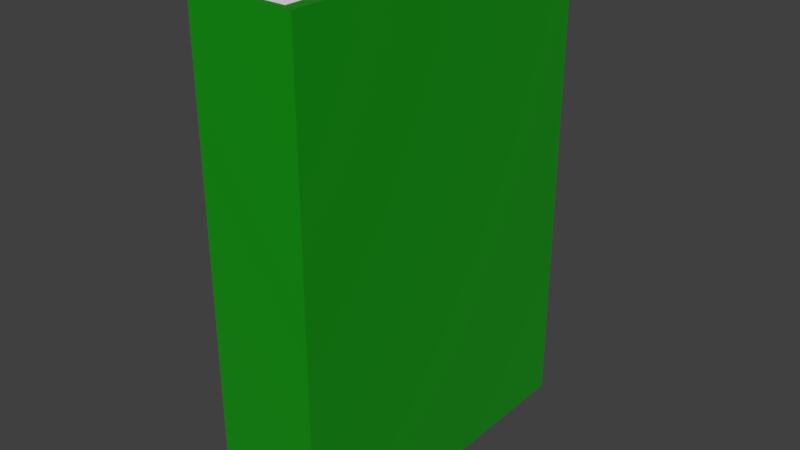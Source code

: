 # Source: Book_5x1.5x7.blend  (saved by Blender 2.79.0; exported with 4.5.12 LTS)
import bpy
from mathutils import Matrix  # noqa: F401  (used for matrix-valued properties, if any)

bpy.ops.wm.read_factory_settings(use_empty=True)
scene = bpy.context.scene
scene.name = 'Scene'

# ---- collections
col_collection_1 = bpy.data.collections.new('Collection 1'); scene.collection.children.link(col_collection_1)

# ---- materials (node trees are filled in below, after node groups)
mat_book_cover = bpy.data.materials.new('Book Cover')
mat_book_cover.alpha_threshold = 0.0
mat_book_cover.roughness = 0.5
mat_book_pages = bpy.data.materials.new('Book Pages')
mat_book_pages.alpha_threshold = 0.0
mat_book_pages.roughness = 0.5

# ---- material node trees
mat_book_cover.use_nodes = True; mat_book_cover.node_tree.nodes.clear()
_N = mat_book_cover.node_tree.nodes; _L = mat_book_cover.node_tree.links
n0 = _N.new('ShaderNodeOutputMaterial'); n0.name = 'Material Output'; n0.location = (300, 300)
n1 = _N.new('ShaderNodeBsdfPrincipled'); n1.name = 'Principled BSDF'; n1.location = (10, 300)
n1.width = 150
n1.subsurface_method = 'BURLEY'
n1.inputs[0].default_value = (0.004916, 0.3032, 0.003928, 1.0)
n1.inputs[2].default_value = 0.0
n1.inputs[3].default_value = 1.45
n1.inputs[9].default_value = (1.0, 1.0, 1.0)
_L.new(n1.outputs[0], n0.inputs[0])
n0.is_active_output = True
mat_book_pages.use_nodes = True; mat_book_pages.node_tree.nodes.clear()
_N = mat_book_pages.node_tree.nodes; _L = mat_book_pages.node_tree.links
n0 = _N.new('ShaderNodeOutputMaterial'); n0.name = 'Material Output'; n0.location = (300, 300)
n1 = _N.new('ShaderNodeBsdfPrincipled'); n1.name = 'Principled BSDF'; n1.location = (10, 300)
n1.width = 150
n1.subsurface_method = 'BURLEY'
n1.inputs[0].default_value = (1.0, 1.0, 1.0, 1.0)
n1.inputs[2].default_value = 0.0
n1.inputs[3].default_value = 1.45
n1.inputs[9].default_value = (1.0, 1.0, 1.0)
_L.new(n1.outputs[0], n0.inputs[0])
n0.is_active_output = True

# ---- world
world_world = bpy.data.worlds.new('World'); scene.world = world_world
world_world.color = (0.05088, 0.05088, 0.05088)
world_world.use_sun_shadow = False
world_world.sun_shadow_jitter_overblur = 0.0
world_world.cycles.sampling_method = 'MANUAL'

# ---- meshes
me_loda_book_13x2x13 = bpy.data.meshes.new('LODA Book 13x2x13')
me_loda_book_13x2x13.from_pydata([(-0.1786, -1.279, 0.0), (-0.1786, -1.279, 1.3), (-0.1786, 8.298e-09, 0.0), (-0.1786, 8.298e-09, 1.3), (-0.02139, -1.279, 0.0), (-0.02139, -1.279, 1.3), (0.0, 0.0, 0.0), (0.0, 0.0, 1.3), (-0.2, 8.742e-09, 0.0), (-0.2, -1.3, 0.0), (-0.2, -1.3, 1.3), (-0.2, 8.742e-09, 1.3), (-0.02139, 4.447e-10, 1.3), (-0.02139, 4.447e-10, 0.0), (2.78e-09, -1.3, 0.0), (2.78e-09, -1.3, 1.3), (-0.02371, -0.01886, 0.01917), (-0.1763, -0.01886, 0.01917), (-0.1763, -0.01886, 1.281), (-0.02371, -0.01886, 1.281), (-0.1763, -1.26, 0.01917), (-0.1763, -1.26, 1.281), (-0.02371, -1.26, 0.01917), (-0.02371, -1.26, 1.281)], [], [(9, 10, 11, 8), (12, 13, 16, 19), (6, 7, 15, 14), (14, 15, 10, 9), (5, 12, 19, 23), (1, 5, 23, 21), (2, 0, 9, 8), (1, 3, 11, 10), (3, 2, 8, 11), (13, 12, 7, 6), (4, 13, 6, 14), (12, 5, 15, 7), (0, 4, 14, 9), (5, 1, 10, 15), (17, 18, 19, 16), (17, 16, 22, 20), (19, 18, 21, 23), (3, 1, 21, 18), (4, 0, 20, 22), (13, 4, 22, 16), (2, 3, 18, 17), (0, 2, 17, 20)])
me_loda_book_13x2x13.polygons.foreach_set('material_index', [0, 0, 0, 0, 0, 0, 0, 0, 0, 0, 0, 0, 0, 0, 1, 1, 1, 0, 0, 0, 0, 0])
me_loda_book_13x2x13.materials.append(mat_book_cover)
me_loda_book_13x2x13.materials.append(mat_book_pages)
me_loda_book_13x2x13.use_remesh_preserve_volume = False
me_loda_book_13x2x13.use_remesh_preserve_attributes = False
me_loda_book_13x2x13.use_mirror_vertex_groups = False
me_loda_book_13x2x13.update()

# ---- objects
ob_loda_book_5x1_5x7 = bpy.data.objects.new('LODA Book 5x1.5x7', me_loda_book_13x2x13)

# ---- transforms, parenting, visibility, modifiers, constraints
ob_loda_book_5x1_5x7.location = (0.0, 0.0, 0.0)
ob_loda_book_5x1_5x7.scale = (0.75, 0.3846, 0.5385)
ob_loda_book_5x1_5x7.lineart.crease_threshold = 0.0

# ---- collection membership
col_collection_1.objects.link(ob_loda_book_5x1_5x7)

# ---- scene / render settings (as saved in the file)
scene.frame_start = 1; scene.frame_end = 250; scene.frame_set(1)
scene.render.engine = 'CYCLES'
scene.render.resolution_percentage = 50
scene.render.dither_intensity = 0.0
scene.cycles.use_denoising = False
scene.cycles.samples = 128
scene.cycles.sampling_pattern = 'TABULATED_SOBOL'
scene.cycles.use_adaptive_sampling = False
scene.cycles.use_light_tree = False
scene.cycles.blur_glossy = 0.0
scene.cycles.sample_clamp_indirect = 0.0
scene.view_settings.view_transform = 'Standard'
bpy.context.view_layer.update()

# ---- added for rendering (the .blend has no active camera and no usable light): camera, sun
cam_auto = bpy.data.cameras.new('AutoCamera')
cam_auto.lens = 50.0
cam_auto.sensor_width = 36.0
cam_auto.clip_end = 1000.0
ob_auto_camera = bpy.data.objects.new('AutoCamera', cam_auto)
scene.collection.objects.link(ob_auto_camera)
ob_auto_camera.location = (0.732918, -1.2195, 0.996334)
ob_auto_camera.rotation_euler = (1.09748, -7.21219e-08, 0.694738)
scene.camera = ob_auto_camera
light_auto_sun = bpy.data.lights.new('AutoSun', 'SUN')
light_auto_sun.energy = 3.0
light_auto_sun.angle = 0.0523599
ob_auto_sun = bpy.data.objects.new('AutoSun', light_auto_sun)
scene.collection.objects.link(ob_auto_sun)
ob_auto_sun.rotation_euler = (0.872665, 0.174533, 0.523599)
bpy.context.view_layer.update()
